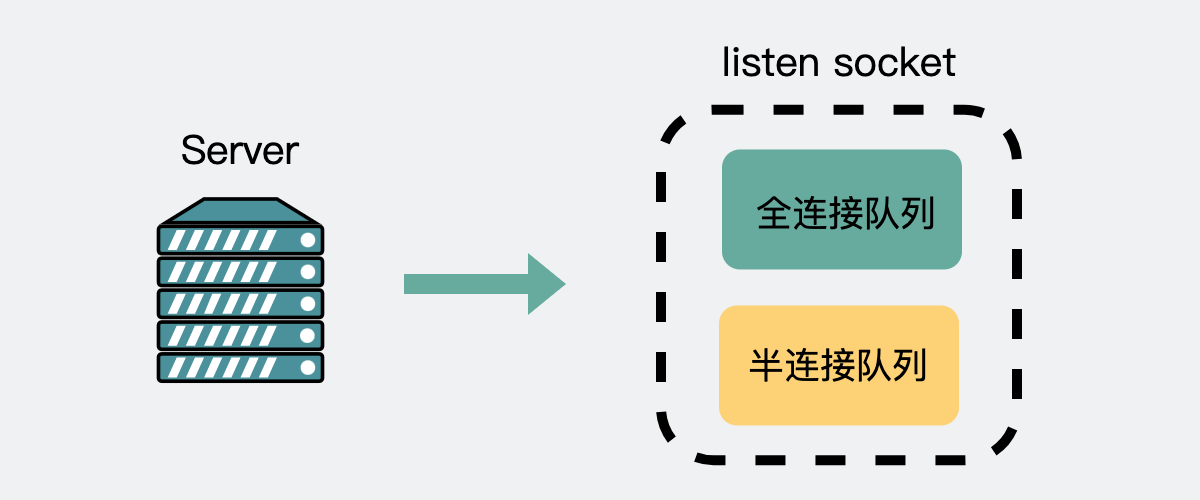

The diagram above was exported from draw.io. Its source (the exported page's mxGraphModel, read from the mxfile embedded in the PNG):
<mxGraphModel dx="946" dy="487" grid="0" gridSize="10" guides="1" tooltips="1" connect="1" arrows="1" fold="1" page="1" pageScale="1" pageWidth="600" pageHeight="250" background="#EFF1F3" math="0" shadow="0">
  <root>
    <mxCell id="0" />
    <mxCell id="1" parent="0" />
    <mxCell id="wdfUIwA4EHPiVqjbUW1X-7" value="" style="rounded=1;whiteSpace=wrap;html=1;strokeColor=#000000;fillColor=none;dashed=1;strokeWidth=5;" parent="1" vertex="1">
      <mxGeometry x="330" y="54.400000000000006" width="178" height="175.2" as="geometry" />
    </mxCell>
    <mxCell id="wdfUIwA4EHPiVqjbUW1X-1" value="" style="rounded=1;whiteSpace=wrap;html=1;strokeColor=none;fillColor=#67AB9F;" parent="1" vertex="1">
      <mxGeometry x="360.5" y="74.22999999999999" width="120" height="60" as="geometry" />
    </mxCell>
    <mxCell id="wdfUIwA4EHPiVqjbUW1X-2" value="&lt;font style=&quot;font-size: 18px&quot;&gt;全连接队列&lt;/font&gt;" style="text;html=1;strokeColor=none;fillColor=none;align=center;verticalAlign=middle;whiteSpace=wrap;rounded=0;" parent="1" vertex="1">
      <mxGeometry x="369.5" y="90" width="106" height="32.77" as="geometry" />
    </mxCell>
    <mxCell id="wdfUIwA4EHPiVqjbUW1X-3" value="&lt;font style=&quot;font-size: 18px&quot;&gt;半连接队列&lt;/font&gt;" style="rounded=1;whiteSpace=wrap;html=1;strokeColor=none;fillColor=#FDD276;" parent="1" vertex="1">
      <mxGeometry x="359" y="152.23" width="120" height="60" as="geometry" />
    </mxCell>
    <mxCell id="wdfUIwA4EHPiVqjbUW1X-5" value="" style="fontColor=#0066CC;verticalAlign=top;verticalLabelPosition=bottom;labelPosition=center;align=center;html=1;outlineConnect=0;gradientColor=none;gradientDirection=north;strokeWidth=2;shape=mxgraph.networks.server;fillColor=#4A919B;" parent="1" vertex="1">
      <mxGeometry x="78.75" y="99" width="82" height="91.11" as="geometry" />
    </mxCell>
    <mxCell id="wdfUIwA4EHPiVqjbUW1X-8" value="&lt;pre style=&quot;font-family: &amp;#34;source code pro&amp;#34;&quot;&gt;&lt;font style=&quot;font-size: 20px&quot;&gt;listen socket&lt;/font&gt;&lt;/pre&gt;" style="text;html=1;strokeColor=none;fillColor=none;align=center;verticalAlign=middle;whiteSpace=wrap;rounded=0;dashed=1;" parent="1" vertex="1">
      <mxGeometry x="338.75" y="20" width="160.5" height="20" as="geometry" />
    </mxCell>
    <mxCell id="wdfUIwA4EHPiVqjbUW1X-9" value="" style="shape=flexArrow;endArrow=block;html=1;rounded=1;strokeColor=none;fillColor=#67AB9F;startArrow=none;endFill=0;startFill=0;" parent="1" edge="1">
      <mxGeometry width="50" height="50" relative="1" as="geometry">
        <mxPoint x="201" y="141.5" as="sourcePoint" />
        <mxPoint x="283" y="141.5" as="targetPoint" />
      </mxGeometry>
    </mxCell>
    <mxCell id="wdfUIwA4EHPiVqjbUW1X-13" value="&lt;pre style=&quot;font-family: &amp;#34;source code pro&amp;#34;&quot;&gt;&lt;font style=&quot;font-size: 20px&quot;&gt;Server&lt;/font&gt;&lt;/pre&gt;" style="text;html=1;strokeColor=none;fillColor=none;align=center;verticalAlign=middle;whiteSpace=wrap;rounded=0;dashed=1;" parent="1" vertex="1">
      <mxGeometry x="57" y="64" width="125.5" height="20" as="geometry" />
    </mxCell>
  </root>
</mxGraphModel>